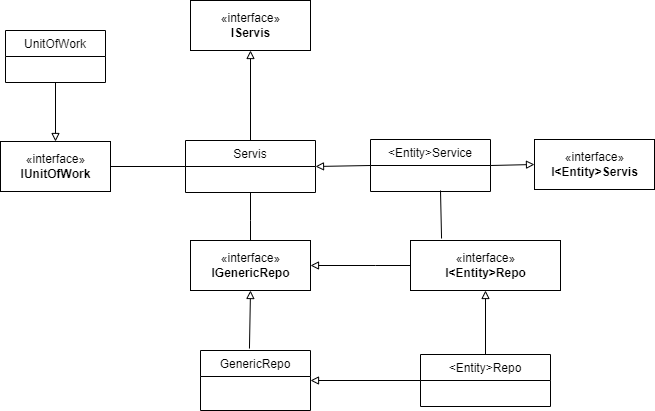

The diagram above was exported from draw.io. Its source (the exported page's mxGraphModel, read from the mxfile embedded in the PNG):
<mxGraphModel dx="1602" dy="1894" grid="1" gridSize="10" guides="1" tooltips="1" connect="1" arrows="1" fold="1" page="1" pageScale="1" pageWidth="827" pageHeight="1169" math="0" shadow="0">
  <root>
    <mxCell id="0" />
    <mxCell id="1" parent="0" />
    <mxCell id="q25tCtzj7izPs6u-8kCP-24" value="«interface»&lt;br&gt;&lt;b&gt;IGenericRepo&lt;/b&gt;" style="html=1;" parent="1" vertex="1">
      <mxGeometry x="70" y="-280" width="120" height="50" as="geometry" />
    </mxCell>
    <mxCell id="q25tCtzj7izPs6u-8kCP-26" value="«interface»&lt;br&gt;&lt;b&gt;I&amp;lt;Entity&amp;gt;Repo&lt;/b&gt;" style="html=1;" parent="1" vertex="1">
      <mxGeometry x="290" y="-280" width="150" height="50" as="geometry" />
    </mxCell>
    <mxCell id="q25tCtzj7izPs6u-8kCP-32" value="" style="endArrow=block;html=1;rounded=0;entryX=1;entryY=0.5;entryDx=0;entryDy=0;endFill=0;exitX=0;exitY=0.5;exitDx=0;exitDy=0;" parent="1" source="q25tCtzj7izPs6u-8kCP-26" target="q25tCtzj7izPs6u-8kCP-24" edge="1">
      <mxGeometry width="50" height="50" relative="1" as="geometry">
        <mxPoint x="255" y="-220" as="sourcePoint" />
        <mxPoint x="350" y="-110" as="targetPoint" />
        <Array as="points">
          <mxPoint x="255" y="-255" />
        </Array>
      </mxGeometry>
    </mxCell>
    <mxCell id="q25tCtzj7izPs6u-8kCP-37" value="«interface»&lt;br&gt;&lt;b&gt;IUnitOfWork&lt;/b&gt;" style="html=1;" parent="1" vertex="1">
      <mxGeometry x="-120" y="-379" width="110" height="50" as="geometry" />
    </mxCell>
    <mxCell id="q25tCtzj7izPs6u-8kCP-38" value="UnitOfWork" style="swimlane;fontStyle=0;childLayout=stackLayout;horizontal=1;startSize=26;fillColor=none;horizontalStack=0;resizeParent=1;resizeParentMax=0;resizeLast=0;collapsible=1;marginBottom=0;" parent="1" vertex="1">
      <mxGeometry x="-115" y="-490" width="100" height="52" as="geometry" />
    </mxCell>
    <mxCell id="q25tCtzj7izPs6u-8kCP-42" value="" style="endArrow=block;html=1;rounded=0;endFill=0;exitX=0.5;exitY=1;exitDx=0;exitDy=0;entryX=0.5;entryY=0;entryDx=0;entryDy=0;" parent="1" source="q25tCtzj7izPs6u-8kCP-38" target="q25tCtzj7izPs6u-8kCP-37" edge="1">
      <mxGeometry width="50" height="50" relative="1" as="geometry">
        <mxPoint x="-60" y="-440" as="sourcePoint" />
        <mxPoint x="-30" y="-406" as="targetPoint" />
      </mxGeometry>
    </mxCell>
    <mxCell id="q25tCtzj7izPs6u-8kCP-43" value="GenericRepo" style="swimlane;fontStyle=0;childLayout=stackLayout;horizontal=1;startSize=26;fillColor=none;horizontalStack=0;resizeParent=1;resizeParentMax=0;resizeLast=0;collapsible=1;marginBottom=0;" parent="1" vertex="1">
      <mxGeometry x="80" y="-170" width="110" height="60" as="geometry" />
    </mxCell>
    <mxCell id="q25tCtzj7izPs6u-8kCP-48" value="&lt;Entity&gt;Repo" style="swimlane;fontStyle=0;childLayout=stackLayout;horizontal=1;startSize=26;fillColor=none;horizontalStack=0;resizeParent=1;resizeParentMax=0;resizeLast=0;collapsible=1;marginBottom=0;" parent="1" vertex="1">
      <mxGeometry x="300" y="-166" width="130" height="52" as="geometry" />
    </mxCell>
    <mxCell id="q25tCtzj7izPs6u-8kCP-73" value="" style="endArrow=block;html=1;rounded=0;endFill=0;entryX=0.5;entryY=1;entryDx=0;entryDy=0;exitX=0.445;exitY=-0.033;exitDx=0;exitDy=0;exitPerimeter=0;" parent="1" source="q25tCtzj7izPs6u-8kCP-43" target="q25tCtzj7izPs6u-8kCP-24" edge="1">
      <mxGeometry width="50" height="50" relative="1" as="geometry">
        <mxPoint x="100" y="-170" as="sourcePoint" />
        <mxPoint x="100" y="-10" as="targetPoint" />
        <Array as="points" />
      </mxGeometry>
    </mxCell>
    <mxCell id="q25tCtzj7izPs6u-8kCP-75" value="" style="endArrow=block;html=1;rounded=0;endFill=0;entryX=1;entryY=0.5;entryDx=0;entryDy=0;exitX=0;exitY=0.5;exitDx=0;exitDy=0;" parent="1" source="q25tCtzj7izPs6u-8kCP-48" target="q25tCtzj7izPs6u-8kCP-43" edge="1">
      <mxGeometry width="50" height="50" relative="1" as="geometry">
        <mxPoint x="825" y="-88" as="sourcePoint" />
        <mxPoint x="664" y="20" as="targetPoint" />
        <Array as="points" />
      </mxGeometry>
    </mxCell>
    <mxCell id="q25tCtzj7izPs6u-8kCP-76" value="«interface»&lt;br&gt;&lt;b&gt;IServis&lt;/b&gt;" style="html=1;" parent="1" vertex="1">
      <mxGeometry x="70" y="-520" width="120" height="50" as="geometry" />
    </mxCell>
    <mxCell id="q25tCtzj7izPs6u-8kCP-77" value="Servis" style="swimlane;fontStyle=0;childLayout=stackLayout;horizontal=1;startSize=26;fillColor=none;horizontalStack=0;resizeParent=1;resizeParentMax=0;resizeLast=0;collapsible=1;marginBottom=0;" parent="1" vertex="1">
      <mxGeometry x="65" y="-380" width="130" height="52" as="geometry" />
    </mxCell>
    <mxCell id="q25tCtzj7izPs6u-8kCP-78" value="" style="endArrow=block;html=1;rounded=0;endFill=0;entryX=0.5;entryY=1;entryDx=0;entryDy=0;exitX=0.5;exitY=0;exitDx=0;exitDy=0;" parent="1" source="q25tCtzj7izPs6u-8kCP-77" target="q25tCtzj7izPs6u-8kCP-76" edge="1">
      <mxGeometry width="50" height="50" relative="1" as="geometry">
        <mxPoint x="480" y="-590" as="sourcePoint" />
        <mxPoint x="273" y="-488" as="targetPoint" />
      </mxGeometry>
    </mxCell>
    <mxCell id="q25tCtzj7izPs6u-8kCP-79" value="" style="endArrow=none;html=1;rounded=0;exitX=0.5;exitY=0;exitDx=0;exitDy=0;endFill=0;entryX=0.5;entryY=1;entryDx=0;entryDy=0;" parent="1" source="q25tCtzj7izPs6u-8kCP-24" target="q25tCtzj7izPs6u-8kCP-77" edge="1">
      <mxGeometry width="50" height="50" relative="1" as="geometry">
        <mxPoint x="430" y="-290" as="sourcePoint" />
        <mxPoint x="310" y="-210" as="targetPoint" />
        <Array as="points">
          <mxPoint x="130" y="-300" />
        </Array>
      </mxGeometry>
    </mxCell>
    <mxCell id="q25tCtzj7izPs6u-8kCP-85" value="«interface»&lt;br&gt;&lt;b&gt;I&amp;lt;Entity&amp;gt;Servis&lt;/b&gt;" style="html=1;" parent="1" vertex="1">
      <mxGeometry x="414" y="-381" width="120" height="50" as="geometry" />
    </mxCell>
    <mxCell id="q25tCtzj7izPs6u-8kCP-99" value="&lt;Entity&gt;Service" style="swimlane;fontStyle=0;childLayout=stackLayout;horizontal=1;startSize=26;fillColor=none;horizontalStack=0;resizeParent=1;resizeParentMax=0;resizeLast=0;collapsible=1;marginBottom=0;" parent="1" vertex="1">
      <mxGeometry x="250" y="-381" width="120" height="52" as="geometry" />
    </mxCell>
    <mxCell id="q25tCtzj7izPs6u-8kCP-104" value="" style="endArrow=block;html=1;rounded=0;endFill=0;entryX=1;entryY=0.5;entryDx=0;entryDy=0;exitX=0;exitY=0.5;exitDx=0;exitDy=0;" parent="1" source="q25tCtzj7izPs6u-8kCP-99" target="q25tCtzj7izPs6u-8kCP-77" edge="1">
      <mxGeometry width="50" height="50" relative="1" as="geometry">
        <mxPoint x="145" y="-440" as="sourcePoint" />
        <mxPoint x="255" y="-518" as="targetPoint" />
      </mxGeometry>
    </mxCell>
    <mxCell id="q25tCtzj7izPs6u-8kCP-109" value="" style="endArrow=block;html=1;rounded=0;entryX=0;entryY=0.5;entryDx=0;entryDy=0;exitX=1;exitY=0.5;exitDx=0;exitDy=0;endFill=0;" parent="1" source="q25tCtzj7izPs6u-8kCP-99" target="q25tCtzj7izPs6u-8kCP-85" edge="1">
      <mxGeometry width="50" height="50" relative="1" as="geometry">
        <mxPoint x="460" y="-366" as="sourcePoint" />
        <mxPoint x="460" y="-426" as="targetPoint" />
      </mxGeometry>
    </mxCell>
    <mxCell id="q25tCtzj7izPs6u-8kCP-132" value="" style="endArrow=none;html=1;rounded=0;endFill=0;entryX=0;entryY=0.5;entryDx=0;entryDy=0;exitX=1;exitY=0.5;exitDx=0;exitDy=0;" parent="1" source="q25tCtzj7izPs6u-8kCP-37" target="q25tCtzj7izPs6u-8kCP-77" edge="1">
      <mxGeometry width="50" height="50" relative="1" as="geometry">
        <mxPoint x="30" y="-400" as="sourcePoint" />
        <mxPoint x="-10" y="-468" as="targetPoint" />
        <Array as="points" />
      </mxGeometry>
    </mxCell>
    <mxCell id="emSOZKt0xFjxwr_x6LoW-1" value="" style="endArrow=none;html=1;rounded=0;exitX=0.207;exitY=-0.04;exitDx=0;exitDy=0;exitPerimeter=0;" edge="1" parent="1" source="q25tCtzj7izPs6u-8kCP-26">
      <mxGeometry width="50" height="50" relative="1" as="geometry">
        <mxPoint x="490" y="-300" as="sourcePoint" />
        <mxPoint x="320" y="-330" as="targetPoint" />
      </mxGeometry>
    </mxCell>
    <mxCell id="q25tCtzj7izPs6u-8kCP-123" value="" style="endArrow=block;html=1;rounded=0;entryX=0.5;entryY=1;entryDx=0;entryDy=0;endFill=0;exitX=0.5;exitY=0;exitDx=0;exitDy=0;" parent="1" target="q25tCtzj7izPs6u-8kCP-26" edge="1" source="q25tCtzj7izPs6u-8kCP-48">
      <mxGeometry width="50" height="50" relative="1" as="geometry">
        <mxPoint x="560" y="-256" as="sourcePoint" />
        <mxPoint x="364.4800000000004" y="-196" as="targetPoint" />
      </mxGeometry>
    </mxCell>
  </root>
</mxGraphModel>